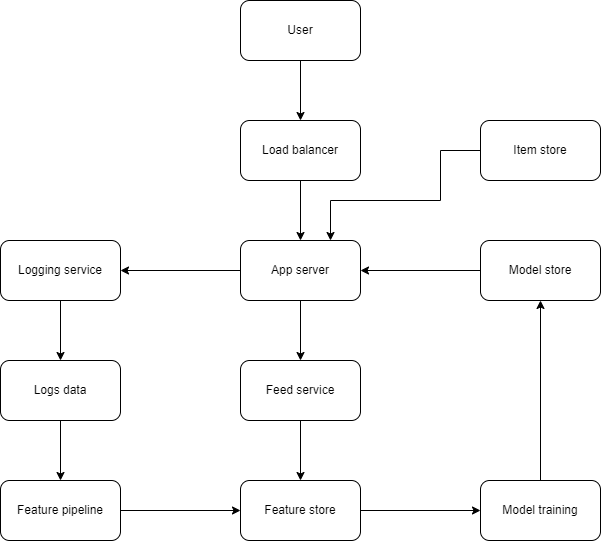

The diagram above was exported from draw.io. Its source (the exported page's mxGraphModel, read from the mxfile embedded in the PNG):
<mxGraphModel dx="882" dy="596" grid="1" gridSize="10" guides="1" tooltips="1" connect="1" arrows="1" fold="1" page="1" pageScale="1" pageWidth="850" pageHeight="1100" math="0" shadow="0">
  <root>
    <mxCell id="0" />
    <mxCell id="1" parent="0" />
    <mxCell id="llFiJ3C_KL1nV86XAFQc-5" style="edgeStyle=orthogonalEdgeStyle;rounded=0;orthogonalLoop=1;jettySize=auto;html=1;exitX=0.5;exitY=1;exitDx=0;exitDy=0;entryX=0.5;entryY=0;entryDx=0;entryDy=0;" edge="1" parent="1" source="llFiJ3C_KL1nV86XAFQc-1" target="llFiJ3C_KL1nV86XAFQc-2">
      <mxGeometry relative="1" as="geometry" />
    </mxCell>
    <mxCell id="llFiJ3C_KL1nV86XAFQc-1" value="User" style="rounded=1;whiteSpace=wrap;html=1;" vertex="1" parent="1">
      <mxGeometry x="360" y="40" width="120" height="60" as="geometry" />
    </mxCell>
    <mxCell id="llFiJ3C_KL1nV86XAFQc-6" style="edgeStyle=orthogonalEdgeStyle;rounded=0;orthogonalLoop=1;jettySize=auto;html=1;exitX=0.5;exitY=1;exitDx=0;exitDy=0;" edge="1" parent="1" source="llFiJ3C_KL1nV86XAFQc-2" target="llFiJ3C_KL1nV86XAFQc-3">
      <mxGeometry relative="1" as="geometry" />
    </mxCell>
    <mxCell id="llFiJ3C_KL1nV86XAFQc-2" value="Load balancer" style="rounded=1;whiteSpace=wrap;html=1;" vertex="1" parent="1">
      <mxGeometry x="360" y="160" width="120" height="60" as="geometry" />
    </mxCell>
    <mxCell id="llFiJ3C_KL1nV86XAFQc-7" style="edgeStyle=orthogonalEdgeStyle;rounded=0;orthogonalLoop=1;jettySize=auto;html=1;exitX=0.5;exitY=1;exitDx=0;exitDy=0;" edge="1" parent="1" source="llFiJ3C_KL1nV86XAFQc-3" target="llFiJ3C_KL1nV86XAFQc-4">
      <mxGeometry relative="1" as="geometry" />
    </mxCell>
    <mxCell id="llFiJ3C_KL1nV86XAFQc-14" style="edgeStyle=orthogonalEdgeStyle;rounded=0;orthogonalLoop=1;jettySize=auto;html=1;exitX=0;exitY=0.5;exitDx=0;exitDy=0;" edge="1" parent="1" source="llFiJ3C_KL1nV86XAFQc-3" target="llFiJ3C_KL1nV86XAFQc-10">
      <mxGeometry relative="1" as="geometry" />
    </mxCell>
    <mxCell id="llFiJ3C_KL1nV86XAFQc-3" value="App server" style="rounded=1;whiteSpace=wrap;html=1;" vertex="1" parent="1">
      <mxGeometry x="360" y="280" width="120" height="60" as="geometry" />
    </mxCell>
    <mxCell id="llFiJ3C_KL1nV86XAFQc-9" style="edgeStyle=orthogonalEdgeStyle;rounded=0;orthogonalLoop=1;jettySize=auto;html=1;exitX=0.5;exitY=1;exitDx=0;exitDy=0;entryX=0.5;entryY=0;entryDx=0;entryDy=0;" edge="1" parent="1" source="llFiJ3C_KL1nV86XAFQc-4" target="llFiJ3C_KL1nV86XAFQc-8">
      <mxGeometry relative="1" as="geometry" />
    </mxCell>
    <mxCell id="llFiJ3C_KL1nV86XAFQc-4" value="Feed service" style="rounded=1;whiteSpace=wrap;html=1;" vertex="1" parent="1">
      <mxGeometry x="360" y="400" width="120" height="60" as="geometry" />
    </mxCell>
    <mxCell id="llFiJ3C_KL1nV86XAFQc-19" style="edgeStyle=orthogonalEdgeStyle;rounded=0;orthogonalLoop=1;jettySize=auto;html=1;exitX=1;exitY=0.5;exitDx=0;exitDy=0;entryX=0;entryY=0.5;entryDx=0;entryDy=0;" edge="1" parent="1" source="llFiJ3C_KL1nV86XAFQc-8" target="llFiJ3C_KL1nV86XAFQc-18">
      <mxGeometry relative="1" as="geometry" />
    </mxCell>
    <mxCell id="llFiJ3C_KL1nV86XAFQc-8" value="Feature store" style="rounded=1;whiteSpace=wrap;html=1;" vertex="1" parent="1">
      <mxGeometry x="360" y="520" width="120" height="60" as="geometry" />
    </mxCell>
    <mxCell id="llFiJ3C_KL1nV86XAFQc-15" style="edgeStyle=orthogonalEdgeStyle;rounded=0;orthogonalLoop=1;jettySize=auto;html=1;exitX=0.5;exitY=1;exitDx=0;exitDy=0;entryX=0.5;entryY=0;entryDx=0;entryDy=0;" edge="1" parent="1" source="llFiJ3C_KL1nV86XAFQc-10" target="llFiJ3C_KL1nV86XAFQc-12">
      <mxGeometry relative="1" as="geometry" />
    </mxCell>
    <mxCell id="llFiJ3C_KL1nV86XAFQc-10" value="Logging service" style="rounded=1;whiteSpace=wrap;html=1;" vertex="1" parent="1">
      <mxGeometry x="120" y="280" width="120" height="60" as="geometry" />
    </mxCell>
    <mxCell id="llFiJ3C_KL1nV86XAFQc-13" style="edgeStyle=orthogonalEdgeStyle;rounded=0;orthogonalLoop=1;jettySize=auto;html=1;exitX=1;exitY=0.5;exitDx=0;exitDy=0;" edge="1" parent="1" source="llFiJ3C_KL1nV86XAFQc-11" target="llFiJ3C_KL1nV86XAFQc-8">
      <mxGeometry relative="1" as="geometry" />
    </mxCell>
    <mxCell id="llFiJ3C_KL1nV86XAFQc-11" value="Feature pipeline" style="rounded=1;whiteSpace=wrap;html=1;" vertex="1" parent="1">
      <mxGeometry x="120" y="520" width="120" height="60" as="geometry" />
    </mxCell>
    <mxCell id="llFiJ3C_KL1nV86XAFQc-16" style="edgeStyle=orthogonalEdgeStyle;rounded=0;orthogonalLoop=1;jettySize=auto;html=1;exitX=0.5;exitY=1;exitDx=0;exitDy=0;" edge="1" parent="1" source="llFiJ3C_KL1nV86XAFQc-12" target="llFiJ3C_KL1nV86XAFQc-11">
      <mxGeometry relative="1" as="geometry" />
    </mxCell>
    <mxCell id="llFiJ3C_KL1nV86XAFQc-12" value="Logs data" style="rounded=1;whiteSpace=wrap;html=1;" vertex="1" parent="1">
      <mxGeometry x="120" y="400" width="120" height="60" as="geometry" />
    </mxCell>
    <mxCell id="llFiJ3C_KL1nV86XAFQc-22" style="edgeStyle=orthogonalEdgeStyle;rounded=0;orthogonalLoop=1;jettySize=auto;html=1;exitX=0;exitY=0.5;exitDx=0;exitDy=0;entryX=1;entryY=0.5;entryDx=0;entryDy=0;" edge="1" parent="1" source="llFiJ3C_KL1nV86XAFQc-17" target="llFiJ3C_KL1nV86XAFQc-3">
      <mxGeometry relative="1" as="geometry" />
    </mxCell>
    <mxCell id="llFiJ3C_KL1nV86XAFQc-17" value="Model store" style="rounded=1;whiteSpace=wrap;html=1;" vertex="1" parent="1">
      <mxGeometry x="600" y="280" width="120" height="60" as="geometry" />
    </mxCell>
    <mxCell id="llFiJ3C_KL1nV86XAFQc-20" style="edgeStyle=orthogonalEdgeStyle;rounded=0;orthogonalLoop=1;jettySize=auto;html=1;exitX=0.5;exitY=0;exitDx=0;exitDy=0;" edge="1" parent="1" source="llFiJ3C_KL1nV86XAFQc-18" target="llFiJ3C_KL1nV86XAFQc-17">
      <mxGeometry relative="1" as="geometry" />
    </mxCell>
    <mxCell id="llFiJ3C_KL1nV86XAFQc-18" value="Model training" style="rounded=1;whiteSpace=wrap;html=1;" vertex="1" parent="1">
      <mxGeometry x="600" y="520" width="120" height="60" as="geometry" />
    </mxCell>
    <mxCell id="llFiJ3C_KL1nV86XAFQc-23" style="edgeStyle=orthogonalEdgeStyle;rounded=0;orthogonalLoop=1;jettySize=auto;html=1;exitX=0;exitY=0.5;exitDx=0;exitDy=0;entryX=0.75;entryY=0;entryDx=0;entryDy=0;" edge="1" parent="1" source="llFiJ3C_KL1nV86XAFQc-21" target="llFiJ3C_KL1nV86XAFQc-3">
      <mxGeometry relative="1" as="geometry">
        <Array as="points">
          <mxPoint x="560" y="190" />
          <mxPoint x="560" y="240" />
          <mxPoint x="450" y="240" />
        </Array>
      </mxGeometry>
    </mxCell>
    <mxCell id="llFiJ3C_KL1nV86XAFQc-21" value="Item store" style="rounded=1;whiteSpace=wrap;html=1;" vertex="1" parent="1">
      <mxGeometry x="600" y="160" width="120" height="60" as="geometry" />
    </mxCell>
  </root>
</mxGraphModel>